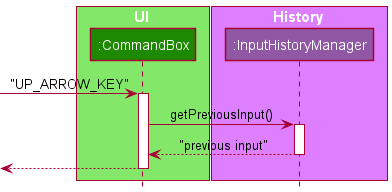

The diagram above was rendered by PlantUML. Its source (embedded in the PNG):
@startuml
!include style.puml

box UI UI_COLOR_T1
participant ":CommandBox" as CommandBox UI_COLOR
end box

box History HISTORY_COLOR_T1
participant ":InputHistoryManager" as InputHistoryManager HISTORY_COLOR
end box

[-> CommandBox : "UP_ARROW_KEY"
activate CommandBox

CommandBox -> InputHistoryManager : getPreviousInput()
activate InputHistoryManager

InputHistoryManager --> CommandBox : "previous input"
deactivate InputHistoryManager

[<-- CommandBox
deactivate CommandBox
@enduml